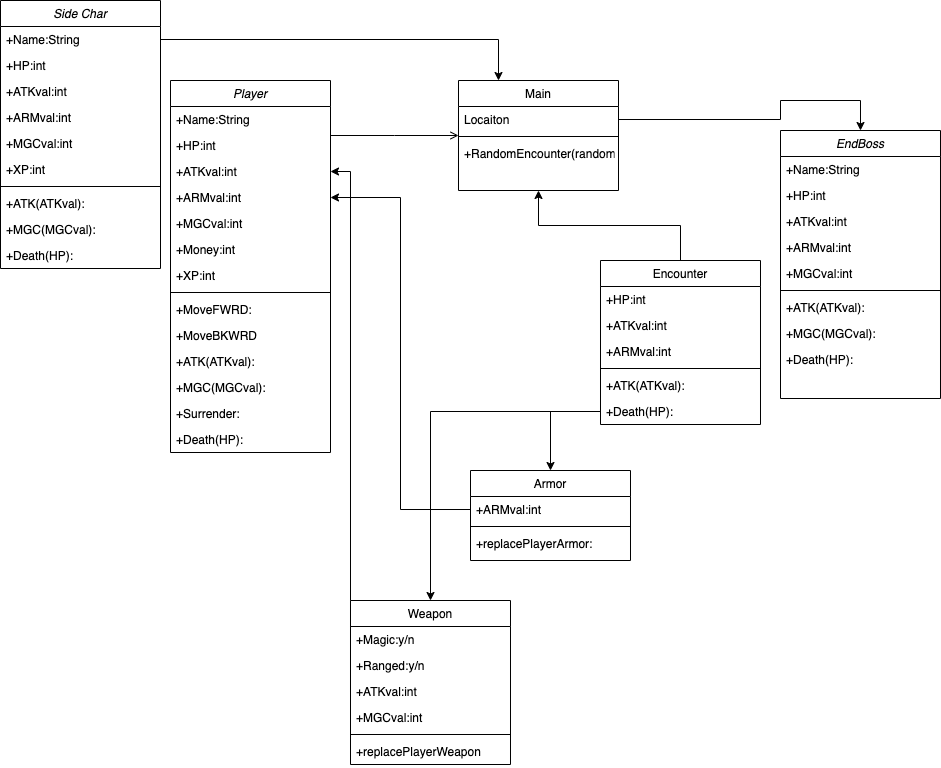

The diagram above was exported from draw.io. Its source (the exported page's mxGraphModel, read from the mxfile embedded in the PNG):
<mxGraphModel dx="2066" dy="1154" grid="1" gridSize="10" guides="1" tooltips="1" connect="1" arrows="1" fold="1" page="1" pageScale="1" pageWidth="827" pageHeight="1169" math="0" shadow="0">
  <root>
    <mxCell id="WIyWlLk6GJQsqaUBKTNV-0" />
    <mxCell id="WIyWlLk6GJQsqaUBKTNV-1" parent="WIyWlLk6GJQsqaUBKTNV-0" />
    <mxCell id="zkfFHV4jXpPFQw0GAbJ--0" value="Player" style="swimlane;fontStyle=2;align=center;verticalAlign=top;childLayout=stackLayout;horizontal=1;startSize=26;horizontalStack=0;resizeParent=1;resizeLast=0;collapsible=1;marginBottom=0;rounded=0;shadow=0;strokeWidth=1;" parent="WIyWlLk6GJQsqaUBKTNV-1" vertex="1">
      <mxGeometry x="220" y="120" width="160" height="372" as="geometry">
        <mxRectangle x="230" y="140" width="160" height="26" as="alternateBounds" />
      </mxGeometry>
    </mxCell>
    <mxCell id="zkfFHV4jXpPFQw0GAbJ--1" value="+Name:String" style="text;align=left;verticalAlign=top;spacingLeft=4;spacingRight=4;overflow=hidden;rotatable=0;points=[[0,0.5],[1,0.5]];portConstraint=eastwest;" parent="zkfFHV4jXpPFQw0GAbJ--0" vertex="1">
      <mxGeometry y="26" width="160" height="26" as="geometry" />
    </mxCell>
    <mxCell id="n7MK-LCGZOVo0OiUFpt1-63" value="+HP:int" style="text;align=left;verticalAlign=top;spacingLeft=4;spacingRight=4;overflow=hidden;rotatable=0;points=[[0,0.5],[1,0.5]];portConstraint=eastwest;" parent="zkfFHV4jXpPFQw0GAbJ--0" vertex="1">
      <mxGeometry y="52" width="160" height="26" as="geometry" />
    </mxCell>
    <mxCell id="zkfFHV4jXpPFQw0GAbJ--3" value="+ATKval:int" style="text;align=left;verticalAlign=top;spacingLeft=4;spacingRight=4;overflow=hidden;rotatable=0;points=[[0,0.5],[1,0.5]];portConstraint=eastwest;rounded=0;shadow=0;html=0;" parent="zkfFHV4jXpPFQw0GAbJ--0" vertex="1">
      <mxGeometry y="78" width="160" height="26" as="geometry" />
    </mxCell>
    <mxCell id="zkfFHV4jXpPFQw0GAbJ--2" value="+ARMval:int" style="text;align=left;verticalAlign=top;spacingLeft=4;spacingRight=4;overflow=hidden;rotatable=0;points=[[0,0.5],[1,0.5]];portConstraint=eastwest;rounded=0;shadow=0;html=0;" parent="zkfFHV4jXpPFQw0GAbJ--0" vertex="1">
      <mxGeometry y="104" width="160" height="26" as="geometry" />
    </mxCell>
    <mxCell id="n7MK-LCGZOVo0OiUFpt1-0" value="+MGCval:int" style="text;align=left;verticalAlign=top;spacingLeft=4;spacingRight=4;overflow=hidden;rotatable=0;points=[[0,0.5],[1,0.5]];portConstraint=eastwest;rounded=0;shadow=0;html=0;" parent="zkfFHV4jXpPFQw0GAbJ--0" vertex="1">
      <mxGeometry y="130" width="160" height="26" as="geometry" />
    </mxCell>
    <mxCell id="n7MK-LCGZOVo0OiUFpt1-1" value="+Money:int" style="text;align=left;verticalAlign=top;spacingLeft=4;spacingRight=4;overflow=hidden;rotatable=0;points=[[0,0.5],[1,0.5]];portConstraint=eastwest;rounded=0;shadow=0;html=0;" parent="zkfFHV4jXpPFQw0GAbJ--0" vertex="1">
      <mxGeometry y="156" width="160" height="26" as="geometry" />
    </mxCell>
    <mxCell id="3TeWCgUlMsxBw0Jth0rc-0" value="+XP:int" style="text;align=left;verticalAlign=top;spacingLeft=4;spacingRight=4;overflow=hidden;rotatable=0;points=[[0,0.5],[1,0.5]];portConstraint=eastwest;rounded=0;shadow=0;html=0;" vertex="1" parent="zkfFHV4jXpPFQw0GAbJ--0">
      <mxGeometry y="182" width="160" height="26" as="geometry" />
    </mxCell>
    <mxCell id="zkfFHV4jXpPFQw0GAbJ--4" value="" style="line;html=1;strokeWidth=1;align=left;verticalAlign=middle;spacingTop=-1;spacingLeft=3;spacingRight=3;rotatable=0;labelPosition=right;points=[];portConstraint=eastwest;" parent="zkfFHV4jXpPFQw0GAbJ--0" vertex="1">
      <mxGeometry y="208" width="160" height="8" as="geometry" />
    </mxCell>
    <mxCell id="zkfFHV4jXpPFQw0GAbJ--5" value="+MoveFWRD:" style="text;align=left;verticalAlign=top;spacingLeft=4;spacingRight=4;overflow=hidden;rotatable=0;points=[[0,0.5],[1,0.5]];portConstraint=eastwest;" parent="zkfFHV4jXpPFQw0GAbJ--0" vertex="1">
      <mxGeometry y="216" width="160" height="26" as="geometry" />
    </mxCell>
    <mxCell id="n7MK-LCGZOVo0OiUFpt1-2" value="+MoveBKWRD" style="text;align=left;verticalAlign=top;spacingLeft=4;spacingRight=4;overflow=hidden;rotatable=0;points=[[0,0.5],[1,0.5]];portConstraint=eastwest;" parent="zkfFHV4jXpPFQw0GAbJ--0" vertex="1">
      <mxGeometry y="242" width="160" height="26" as="geometry" />
    </mxCell>
    <mxCell id="n7MK-LCGZOVo0OiUFpt1-8" value="+ATK(ATKval):" style="text;align=left;verticalAlign=top;spacingLeft=4;spacingRight=4;overflow=hidden;rotatable=0;points=[[0,0.5],[1,0.5]];portConstraint=eastwest;" parent="zkfFHV4jXpPFQw0GAbJ--0" vertex="1">
      <mxGeometry y="268" width="160" height="26" as="geometry" />
    </mxCell>
    <mxCell id="n7MK-LCGZOVo0OiUFpt1-9" value="+MGC(MGCval):" style="text;align=left;verticalAlign=top;spacingLeft=4;spacingRight=4;overflow=hidden;rotatable=0;points=[[0,0.5],[1,0.5]];portConstraint=eastwest;" parent="zkfFHV4jXpPFQw0GAbJ--0" vertex="1">
      <mxGeometry y="294" width="160" height="26" as="geometry" />
    </mxCell>
    <mxCell id="n7MK-LCGZOVo0OiUFpt1-10" value="+Surrender:" style="text;align=left;verticalAlign=top;spacingLeft=4;spacingRight=4;overflow=hidden;rotatable=0;points=[[0,0.5],[1,0.5]];portConstraint=eastwest;" parent="zkfFHV4jXpPFQw0GAbJ--0" vertex="1">
      <mxGeometry y="320" width="160" height="26" as="geometry" />
    </mxCell>
    <mxCell id="3TeWCgUlMsxBw0Jth0rc-22" value="+Death(HP):" style="text;align=left;verticalAlign=top;spacingLeft=4;spacingRight=4;overflow=hidden;rotatable=0;points=[[0,0.5],[1,0.5]];portConstraint=eastwest;" vertex="1" parent="zkfFHV4jXpPFQw0GAbJ--0">
      <mxGeometry y="346" width="160" height="26" as="geometry" />
    </mxCell>
    <mxCell id="n7MK-LCGZOVo0OiUFpt1-12" style="edgeStyle=orthogonalEdgeStyle;rounded=0;orthogonalLoop=1;jettySize=auto;html=1;entryX=0.5;entryY=1;entryDx=0;entryDy=0;" parent="WIyWlLk6GJQsqaUBKTNV-1" source="zkfFHV4jXpPFQw0GAbJ--13" target="zkfFHV4jXpPFQw0GAbJ--17" edge="1">
      <mxGeometry relative="1" as="geometry" />
    </mxCell>
    <mxCell id="zkfFHV4jXpPFQw0GAbJ--13" value="Encounter" style="swimlane;fontStyle=0;align=center;verticalAlign=top;childLayout=stackLayout;horizontal=1;startSize=26;horizontalStack=0;resizeParent=1;resizeLast=0;collapsible=1;marginBottom=0;rounded=0;shadow=0;strokeWidth=1;" parent="WIyWlLk6GJQsqaUBKTNV-1" vertex="1">
      <mxGeometry x="650" y="300" width="160" height="164" as="geometry">
        <mxRectangle x="340" y="380" width="170" height="26" as="alternateBounds" />
      </mxGeometry>
    </mxCell>
    <mxCell id="3TeWCgUlMsxBw0Jth0rc-10" value="+HP:int" style="text;align=left;verticalAlign=top;spacingLeft=4;spacingRight=4;overflow=hidden;rotatable=0;points=[[0,0.5],[1,0.5]];portConstraint=eastwest;" vertex="1" parent="zkfFHV4jXpPFQw0GAbJ--13">
      <mxGeometry y="26" width="160" height="26" as="geometry" />
    </mxCell>
    <mxCell id="3TeWCgUlMsxBw0Jth0rc-11" value="+ATKval:int" style="text;align=left;verticalAlign=top;spacingLeft=4;spacingRight=4;overflow=hidden;rotatable=0;points=[[0,0.5],[1,0.5]];portConstraint=eastwest;rounded=0;shadow=0;html=0;" vertex="1" parent="zkfFHV4jXpPFQw0GAbJ--13">
      <mxGeometry y="52" width="160" height="26" as="geometry" />
    </mxCell>
    <mxCell id="3TeWCgUlMsxBw0Jth0rc-12" value="+ARMval:int" style="text;align=left;verticalAlign=top;spacingLeft=4;spacingRight=4;overflow=hidden;rotatable=0;points=[[0,0.5],[1,0.5]];portConstraint=eastwest;rounded=0;shadow=0;html=0;" vertex="1" parent="zkfFHV4jXpPFQw0GAbJ--13">
      <mxGeometry y="78" width="160" height="26" as="geometry" />
    </mxCell>
    <mxCell id="zkfFHV4jXpPFQw0GAbJ--15" value="" style="line;html=1;strokeWidth=1;align=left;verticalAlign=middle;spacingTop=-1;spacingLeft=3;spacingRight=3;rotatable=0;labelPosition=right;points=[];portConstraint=eastwest;" parent="zkfFHV4jXpPFQw0GAbJ--13" vertex="1">
      <mxGeometry y="104" width="160" height="8" as="geometry" />
    </mxCell>
    <mxCell id="n7MK-LCGZOVo0OiUFpt1-7" value="+ATK(ATKval):" style="text;align=left;verticalAlign=top;spacingLeft=4;spacingRight=4;overflow=hidden;rotatable=0;points=[[0,0.5],[1,0.5]];portConstraint=eastwest;" parent="zkfFHV4jXpPFQw0GAbJ--13" vertex="1">
      <mxGeometry y="112" width="160" height="26" as="geometry" />
    </mxCell>
    <mxCell id="n7MK-LCGZOVo0OiUFpt1-11" value="+Death(HP):" style="text;align=left;verticalAlign=top;spacingLeft=4;spacingRight=4;overflow=hidden;rotatable=0;points=[[0,0.5],[1,0.5]];portConstraint=eastwest;" parent="zkfFHV4jXpPFQw0GAbJ--13" vertex="1">
      <mxGeometry y="138" width="160" height="26" as="geometry" />
    </mxCell>
    <mxCell id="zkfFHV4jXpPFQw0GAbJ--17" value="Main" style="swimlane;fontStyle=0;align=center;verticalAlign=top;childLayout=stackLayout;horizontal=1;startSize=26;horizontalStack=0;resizeParent=1;resizeLast=0;collapsible=1;marginBottom=0;rounded=0;shadow=0;strokeWidth=1;" parent="WIyWlLk6GJQsqaUBKTNV-1" vertex="1">
      <mxGeometry x="508" y="120" width="160" height="110" as="geometry">
        <mxRectangle x="550" y="140" width="160" height="26" as="alternateBounds" />
      </mxGeometry>
    </mxCell>
    <mxCell id="zkfFHV4jXpPFQw0GAbJ--18" value="Locaiton" style="text;align=left;verticalAlign=top;spacingLeft=4;spacingRight=4;overflow=hidden;rotatable=0;points=[[0,0.5],[1,0.5]];portConstraint=eastwest;" parent="zkfFHV4jXpPFQw0GAbJ--17" vertex="1">
      <mxGeometry y="26" width="160" height="26" as="geometry" />
    </mxCell>
    <mxCell id="zkfFHV4jXpPFQw0GAbJ--23" value="" style="line;html=1;strokeWidth=1;align=left;verticalAlign=middle;spacingTop=-1;spacingLeft=3;spacingRight=3;rotatable=0;labelPosition=right;points=[];portConstraint=eastwest;" parent="zkfFHV4jXpPFQw0GAbJ--17" vertex="1">
      <mxGeometry y="52" width="160" height="8" as="geometry" />
    </mxCell>
    <mxCell id="zkfFHV4jXpPFQw0GAbJ--24" value="+RandomEncounter(random):" style="text;align=left;verticalAlign=top;spacingLeft=4;spacingRight=4;overflow=hidden;rotatable=0;points=[[0,0.5],[1,0.5]];portConstraint=eastwest;" parent="zkfFHV4jXpPFQw0GAbJ--17" vertex="1">
      <mxGeometry y="60" width="160" height="26" as="geometry" />
    </mxCell>
    <mxCell id="zkfFHV4jXpPFQw0GAbJ--26" value="" style="endArrow=open;shadow=0;strokeWidth=1;rounded=0;endFill=1;edgeStyle=elbowEdgeStyle;elbow=vertical;" parent="WIyWlLk6GJQsqaUBKTNV-1" source="zkfFHV4jXpPFQw0GAbJ--0" target="zkfFHV4jXpPFQw0GAbJ--17" edge="1">
      <mxGeometry x="0.5" y="41" relative="1" as="geometry">
        <mxPoint x="380" y="192" as="sourcePoint" />
        <mxPoint x="540" y="192" as="targetPoint" />
        <mxPoint x="-40" y="32" as="offset" />
      </mxGeometry>
    </mxCell>
    <mxCell id="zkfFHV4jXpPFQw0GAbJ--27" value="" style="resizable=0;align=left;verticalAlign=bottom;labelBackgroundColor=none;fontSize=12;" parent="zkfFHV4jXpPFQw0GAbJ--26" connectable="0" vertex="1">
      <mxGeometry x="-1" relative="1" as="geometry">
        <mxPoint y="4" as="offset" />
      </mxGeometry>
    </mxCell>
    <mxCell id="n7MK-LCGZOVo0OiUFpt1-13" value="Side Char" style="swimlane;fontStyle=2;align=center;verticalAlign=top;childLayout=stackLayout;horizontal=1;startSize=26;horizontalStack=0;resizeParent=1;resizeLast=0;collapsible=1;marginBottom=0;rounded=0;shadow=0;strokeWidth=1;" parent="WIyWlLk6GJQsqaUBKTNV-1" vertex="1">
      <mxGeometry x="50" y="40" width="160" height="268" as="geometry">
        <mxRectangle x="230" y="140" width="160" height="26" as="alternateBounds" />
      </mxGeometry>
    </mxCell>
    <mxCell id="n7MK-LCGZOVo0OiUFpt1-14" value="+Name:String" style="text;align=left;verticalAlign=top;spacingLeft=4;spacingRight=4;overflow=hidden;rotatable=0;points=[[0,0.5],[1,0.5]];portConstraint=eastwest;" parent="n7MK-LCGZOVo0OiUFpt1-13" vertex="1">
      <mxGeometry y="26" width="160" height="26" as="geometry" />
    </mxCell>
    <mxCell id="n7MK-LCGZOVo0OiUFpt1-64" value="+HP:int" style="text;align=left;verticalAlign=top;spacingLeft=4;spacingRight=4;overflow=hidden;rotatable=0;points=[[0,0.5],[1,0.5]];portConstraint=eastwest;" parent="n7MK-LCGZOVo0OiUFpt1-13" vertex="1">
      <mxGeometry y="52" width="160" height="26" as="geometry" />
    </mxCell>
    <mxCell id="3TeWCgUlMsxBw0Jth0rc-4" value="+ATKval:int" style="text;align=left;verticalAlign=top;spacingLeft=4;spacingRight=4;overflow=hidden;rotatable=0;points=[[0,0.5],[1,0.5]];portConstraint=eastwest;rounded=0;shadow=0;html=0;" vertex="1" parent="n7MK-LCGZOVo0OiUFpt1-13">
      <mxGeometry y="78" width="160" height="26" as="geometry" />
    </mxCell>
    <mxCell id="3TeWCgUlMsxBw0Jth0rc-5" value="+ARMval:int" style="text;align=left;verticalAlign=top;spacingLeft=4;spacingRight=4;overflow=hidden;rotatable=0;points=[[0,0.5],[1,0.5]];portConstraint=eastwest;rounded=0;shadow=0;html=0;" vertex="1" parent="n7MK-LCGZOVo0OiUFpt1-13">
      <mxGeometry y="104" width="160" height="26" as="geometry" />
    </mxCell>
    <mxCell id="3TeWCgUlMsxBw0Jth0rc-6" value="+MGCval:int" style="text;align=left;verticalAlign=top;spacingLeft=4;spacingRight=4;overflow=hidden;rotatable=0;points=[[0,0.5],[1,0.5]];portConstraint=eastwest;rounded=0;shadow=0;html=0;" vertex="1" parent="n7MK-LCGZOVo0OiUFpt1-13">
      <mxGeometry y="130" width="160" height="26" as="geometry" />
    </mxCell>
    <mxCell id="3TeWCgUlMsxBw0Jth0rc-7" value="+XP:int" style="text;align=left;verticalAlign=top;spacingLeft=4;spacingRight=4;overflow=hidden;rotatable=0;points=[[0,0.5],[1,0.5]];portConstraint=eastwest;rounded=0;shadow=0;html=0;" vertex="1" parent="n7MK-LCGZOVo0OiUFpt1-13">
      <mxGeometry y="156" width="160" height="26" as="geometry" />
    </mxCell>
    <mxCell id="n7MK-LCGZOVo0OiUFpt1-19" value="" style="line;html=1;strokeWidth=1;align=left;verticalAlign=middle;spacingTop=-1;spacingLeft=3;spacingRight=3;rotatable=0;labelPosition=right;points=[];portConstraint=eastwest;" parent="n7MK-LCGZOVo0OiUFpt1-13" vertex="1">
      <mxGeometry y="182" width="160" height="8" as="geometry" />
    </mxCell>
    <mxCell id="3TeWCgUlMsxBw0Jth0rc-8" value="+ATK(ATKval):" style="text;align=left;verticalAlign=top;spacingLeft=4;spacingRight=4;overflow=hidden;rotatable=0;points=[[0,0.5],[1,0.5]];portConstraint=eastwest;" vertex="1" parent="n7MK-LCGZOVo0OiUFpt1-13">
      <mxGeometry y="190" width="160" height="26" as="geometry" />
    </mxCell>
    <mxCell id="3TeWCgUlMsxBw0Jth0rc-9" value="+MGC(MGCval):" style="text;align=left;verticalAlign=top;spacingLeft=4;spacingRight=4;overflow=hidden;rotatable=0;points=[[0,0.5],[1,0.5]];portConstraint=eastwest;" vertex="1" parent="n7MK-LCGZOVo0OiUFpt1-13">
      <mxGeometry y="216" width="160" height="26" as="geometry" />
    </mxCell>
    <mxCell id="3TeWCgUlMsxBw0Jth0rc-23" value="+Death(HP):" style="text;align=left;verticalAlign=top;spacingLeft=4;spacingRight=4;overflow=hidden;rotatable=0;points=[[0,0.5],[1,0.5]];portConstraint=eastwest;" vertex="1" parent="n7MK-LCGZOVo0OiUFpt1-13">
      <mxGeometry y="242" width="160" height="26" as="geometry" />
    </mxCell>
    <mxCell id="n7MK-LCGZOVo0OiUFpt1-27" style="edgeStyle=orthogonalEdgeStyle;rounded=0;orthogonalLoop=1;jettySize=auto;html=1;exitX=1;exitY=0.5;exitDx=0;exitDy=0;entryX=0.25;entryY=0;entryDx=0;entryDy=0;" parent="WIyWlLk6GJQsqaUBKTNV-1" source="n7MK-LCGZOVo0OiUFpt1-14" target="zkfFHV4jXpPFQw0GAbJ--17" edge="1">
      <mxGeometry relative="1" as="geometry" />
    </mxCell>
    <mxCell id="n7MK-LCGZOVo0OiUFpt1-67" style="edgeStyle=orthogonalEdgeStyle;rounded=0;orthogonalLoop=1;jettySize=auto;html=1;entryX=1;entryY=0.5;entryDx=0;entryDy=0;exitX=0;exitY=0.5;exitDx=0;exitDy=0;" parent="WIyWlLk6GJQsqaUBKTNV-1" target="zkfFHV4jXpPFQw0GAbJ--3" edge="1">
      <mxGeometry relative="1" as="geometry">
        <mxPoint x="400" y="731" as="sourcePoint" />
      </mxGeometry>
    </mxCell>
    <mxCell id="n7MK-LCGZOVo0OiUFpt1-28" value="Weapon" style="swimlane;fontStyle=0;align=center;verticalAlign=top;childLayout=stackLayout;horizontal=1;startSize=26;horizontalStack=0;resizeParent=1;resizeLast=0;collapsible=1;marginBottom=0;rounded=0;shadow=0;strokeWidth=1;" parent="WIyWlLk6GJQsqaUBKTNV-1" vertex="1">
      <mxGeometry x="400" y="640" width="160" height="164" as="geometry">
        <mxRectangle x="340" y="380" width="170" height="26" as="alternateBounds" />
      </mxGeometry>
    </mxCell>
    <mxCell id="n7MK-LCGZOVo0OiUFpt1-29" value="+Magic:y/n" style="text;align=left;verticalAlign=top;spacingLeft=4;spacingRight=4;overflow=hidden;rotatable=0;points=[[0,0.5],[1,0.5]];portConstraint=eastwest;" parent="n7MK-LCGZOVo0OiUFpt1-28" vertex="1">
      <mxGeometry y="26" width="160" height="26" as="geometry" />
    </mxCell>
    <mxCell id="n7MK-LCGZOVo0OiUFpt1-42" value="+Ranged:y/n" style="text;align=left;verticalAlign=top;spacingLeft=4;spacingRight=4;overflow=hidden;rotatable=0;points=[[0,0.5],[1,0.5]];portConstraint=eastwest;" parent="n7MK-LCGZOVo0OiUFpt1-28" vertex="1">
      <mxGeometry y="52" width="160" height="26" as="geometry" />
    </mxCell>
    <mxCell id="3TeWCgUlMsxBw0Jth0rc-13" value="+ATKval:int" style="text;align=left;verticalAlign=top;spacingLeft=4;spacingRight=4;overflow=hidden;rotatable=0;points=[[0,0.5],[1,0.5]];portConstraint=eastwest;rounded=0;shadow=0;html=0;" vertex="1" parent="n7MK-LCGZOVo0OiUFpt1-28">
      <mxGeometry y="78" width="160" height="26" as="geometry" />
    </mxCell>
    <mxCell id="3TeWCgUlMsxBw0Jth0rc-14" value="+MGCval:int" style="text;align=left;verticalAlign=top;spacingLeft=4;spacingRight=4;overflow=hidden;rotatable=0;points=[[0,0.5],[1,0.5]];portConstraint=eastwest;rounded=0;shadow=0;html=0;" vertex="1" parent="n7MK-LCGZOVo0OiUFpt1-28">
      <mxGeometry y="104" width="160" height="26" as="geometry" />
    </mxCell>
    <mxCell id="n7MK-LCGZOVo0OiUFpt1-32" value="" style="line;html=1;strokeWidth=1;align=left;verticalAlign=middle;spacingTop=-1;spacingLeft=3;spacingRight=3;rotatable=0;labelPosition=right;points=[];portConstraint=eastwest;" parent="n7MK-LCGZOVo0OiUFpt1-28" vertex="1">
      <mxGeometry y="130" width="160" height="8" as="geometry" />
    </mxCell>
    <mxCell id="n7MK-LCGZOVo0OiUFpt1-33" value="+replacePlayerWeapon" style="text;align=left;verticalAlign=top;spacingLeft=4;spacingRight=4;overflow=hidden;rotatable=0;points=[[0,0.5],[1,0.5]];portConstraint=eastwest;" parent="n7MK-LCGZOVo0OiUFpt1-28" vertex="1">
      <mxGeometry y="138" width="160" height="26" as="geometry" />
    </mxCell>
    <mxCell id="n7MK-LCGZOVo0OiUFpt1-43" style="edgeStyle=orthogonalEdgeStyle;rounded=0;orthogonalLoop=1;jettySize=auto;html=1;" parent="WIyWlLk6GJQsqaUBKTNV-1" source="n7MK-LCGZOVo0OiUFpt1-11" edge="1">
      <mxGeometry relative="1" as="geometry">
        <mxPoint x="480" y="640" as="targetPoint" />
        <Array as="points">
          <mxPoint x="480" y="451" />
          <mxPoint x="480" y="640" />
        </Array>
      </mxGeometry>
    </mxCell>
    <mxCell id="n7MK-LCGZOVo0OiUFpt1-45" value="Armor" style="swimlane;fontStyle=0;align=center;verticalAlign=top;childLayout=stackLayout;horizontal=1;startSize=26;horizontalStack=0;resizeParent=1;resizeLast=0;collapsible=1;marginBottom=0;rounded=0;shadow=0;strokeWidth=1;" parent="WIyWlLk6GJQsqaUBKTNV-1" vertex="1">
      <mxGeometry x="520" y="510" width="160" height="90" as="geometry">
        <mxRectangle x="340" y="380" width="170" height="26" as="alternateBounds" />
      </mxGeometry>
    </mxCell>
    <mxCell id="n7MK-LCGZOVo0OiUFpt1-48" value="+ARMval:int" style="text;align=left;verticalAlign=top;spacingLeft=4;spacingRight=4;overflow=hidden;rotatable=0;points=[[0,0.5],[1,0.5]];portConstraint=eastwest;" parent="n7MK-LCGZOVo0OiUFpt1-45" vertex="1">
      <mxGeometry y="26" width="160" height="26" as="geometry" />
    </mxCell>
    <mxCell id="n7MK-LCGZOVo0OiUFpt1-50" value="" style="line;html=1;strokeWidth=1;align=left;verticalAlign=middle;spacingTop=-1;spacingLeft=3;spacingRight=3;rotatable=0;labelPosition=right;points=[];portConstraint=eastwest;" parent="n7MK-LCGZOVo0OiUFpt1-45" vertex="1">
      <mxGeometry y="52" width="160" height="8" as="geometry" />
    </mxCell>
    <mxCell id="n7MK-LCGZOVo0OiUFpt1-51" value="+replacePlayerArmor:" style="text;align=left;verticalAlign=top;spacingLeft=4;spacingRight=4;overflow=hidden;rotatable=0;points=[[0,0.5],[1,0.5]];portConstraint=eastwest;" parent="n7MK-LCGZOVo0OiUFpt1-45" vertex="1">
      <mxGeometry y="60" width="160" height="26" as="geometry" />
    </mxCell>
    <mxCell id="n7MK-LCGZOVo0OiUFpt1-52" style="edgeStyle=orthogonalEdgeStyle;rounded=0;orthogonalLoop=1;jettySize=auto;html=1;entryX=0.5;entryY=0;entryDx=0;entryDy=0;" parent="WIyWlLk6GJQsqaUBKTNV-1" source="n7MK-LCGZOVo0OiUFpt1-11" target="n7MK-LCGZOVo0OiUFpt1-45" edge="1">
      <mxGeometry relative="1" as="geometry" />
    </mxCell>
    <mxCell id="n7MK-LCGZOVo0OiUFpt1-54" value="EndBoss" style="swimlane;fontStyle=2;align=center;verticalAlign=top;childLayout=stackLayout;horizontal=1;startSize=26;horizontalStack=0;resizeParent=1;resizeLast=0;collapsible=1;marginBottom=0;rounded=0;shadow=0;strokeWidth=1;" parent="WIyWlLk6GJQsqaUBKTNV-1" vertex="1">
      <mxGeometry x="830" y="170" width="160" height="268" as="geometry">
        <mxRectangle x="230" y="140" width="160" height="26" as="alternateBounds" />
      </mxGeometry>
    </mxCell>
    <mxCell id="n7MK-LCGZOVo0OiUFpt1-55" value="+Name:String" style="text;align=left;verticalAlign=top;spacingLeft=4;spacingRight=4;overflow=hidden;rotatable=0;points=[[0,0.5],[1,0.5]];portConstraint=eastwest;" parent="n7MK-LCGZOVo0OiUFpt1-54" vertex="1">
      <mxGeometry y="26" width="160" height="26" as="geometry" />
    </mxCell>
    <mxCell id="3TeWCgUlMsxBw0Jth0rc-15" value="+HP:int" style="text;align=left;verticalAlign=top;spacingLeft=4;spacingRight=4;overflow=hidden;rotatable=0;points=[[0,0.5],[1,0.5]];portConstraint=eastwest;" vertex="1" parent="n7MK-LCGZOVo0OiUFpt1-54">
      <mxGeometry y="52" width="160" height="26" as="geometry" />
    </mxCell>
    <mxCell id="3TeWCgUlMsxBw0Jth0rc-16" value="+ATKval:int" style="text;align=left;verticalAlign=top;spacingLeft=4;spacingRight=4;overflow=hidden;rotatable=0;points=[[0,0.5],[1,0.5]];portConstraint=eastwest;rounded=0;shadow=0;html=0;" vertex="1" parent="n7MK-LCGZOVo0OiUFpt1-54">
      <mxGeometry y="78" width="160" height="26" as="geometry" />
    </mxCell>
    <mxCell id="3TeWCgUlMsxBw0Jth0rc-17" value="+ARMval:int" style="text;align=left;verticalAlign=top;spacingLeft=4;spacingRight=4;overflow=hidden;rotatable=0;points=[[0,0.5],[1,0.5]];portConstraint=eastwest;rounded=0;shadow=0;html=0;" vertex="1" parent="n7MK-LCGZOVo0OiUFpt1-54">
      <mxGeometry y="104" width="160" height="26" as="geometry" />
    </mxCell>
    <mxCell id="3TeWCgUlMsxBw0Jth0rc-18" value="+MGCval:int" style="text;align=left;verticalAlign=top;spacingLeft=4;spacingRight=4;overflow=hidden;rotatable=0;points=[[0,0.5],[1,0.5]];portConstraint=eastwest;rounded=0;shadow=0;html=0;" vertex="1" parent="n7MK-LCGZOVo0OiUFpt1-54">
      <mxGeometry y="130" width="160" height="26" as="geometry" />
    </mxCell>
    <mxCell id="n7MK-LCGZOVo0OiUFpt1-60" value="" style="line;html=1;strokeWidth=1;align=left;verticalAlign=middle;spacingTop=-1;spacingLeft=3;spacingRight=3;rotatable=0;labelPosition=right;points=[];portConstraint=eastwest;" parent="n7MK-LCGZOVo0OiUFpt1-54" vertex="1">
      <mxGeometry y="156" width="160" height="8" as="geometry" />
    </mxCell>
    <mxCell id="3TeWCgUlMsxBw0Jth0rc-19" value="+ATK(ATKval):" style="text;align=left;verticalAlign=top;spacingLeft=4;spacingRight=4;overflow=hidden;rotatable=0;points=[[0,0.5],[1,0.5]];portConstraint=eastwest;" vertex="1" parent="n7MK-LCGZOVo0OiUFpt1-54">
      <mxGeometry y="164" width="160" height="26" as="geometry" />
    </mxCell>
    <mxCell id="3TeWCgUlMsxBw0Jth0rc-20" value="+MGC(MGCval):" style="text;align=left;verticalAlign=top;spacingLeft=4;spacingRight=4;overflow=hidden;rotatable=0;points=[[0,0.5],[1,0.5]];portConstraint=eastwest;" vertex="1" parent="n7MK-LCGZOVo0OiUFpt1-54">
      <mxGeometry y="190" width="160" height="26" as="geometry" />
    </mxCell>
    <mxCell id="3TeWCgUlMsxBw0Jth0rc-21" value="+Death(HP):" style="text;align=left;verticalAlign=top;spacingLeft=4;spacingRight=4;overflow=hidden;rotatable=0;points=[[0,0.5],[1,0.5]];portConstraint=eastwest;" vertex="1" parent="n7MK-LCGZOVo0OiUFpt1-54">
      <mxGeometry y="216" width="160" height="26" as="geometry" />
    </mxCell>
    <mxCell id="n7MK-LCGZOVo0OiUFpt1-66" style="edgeStyle=orthogonalEdgeStyle;rounded=0;orthogonalLoop=1;jettySize=auto;html=1;entryX=1;entryY=0.5;entryDx=0;entryDy=0;" parent="WIyWlLk6GJQsqaUBKTNV-1" source="n7MK-LCGZOVo0OiUFpt1-48" target="zkfFHV4jXpPFQw0GAbJ--2" edge="1">
      <mxGeometry relative="1" as="geometry" />
    </mxCell>
    <mxCell id="n7MK-LCGZOVo0OiUFpt1-70" style="edgeStyle=orthogonalEdgeStyle;rounded=0;orthogonalLoop=1;jettySize=auto;html=1;entryX=0.5;entryY=0;entryDx=0;entryDy=0;" parent="WIyWlLk6GJQsqaUBKTNV-1" source="zkfFHV4jXpPFQw0GAbJ--18" target="n7MK-LCGZOVo0OiUFpt1-54" edge="1">
      <mxGeometry relative="1" as="geometry">
        <Array as="points">
          <mxPoint x="830" y="159" />
          <mxPoint x="830" y="140" />
          <mxPoint x="910" y="140" />
        </Array>
      </mxGeometry>
    </mxCell>
  </root>
</mxGraphModel>